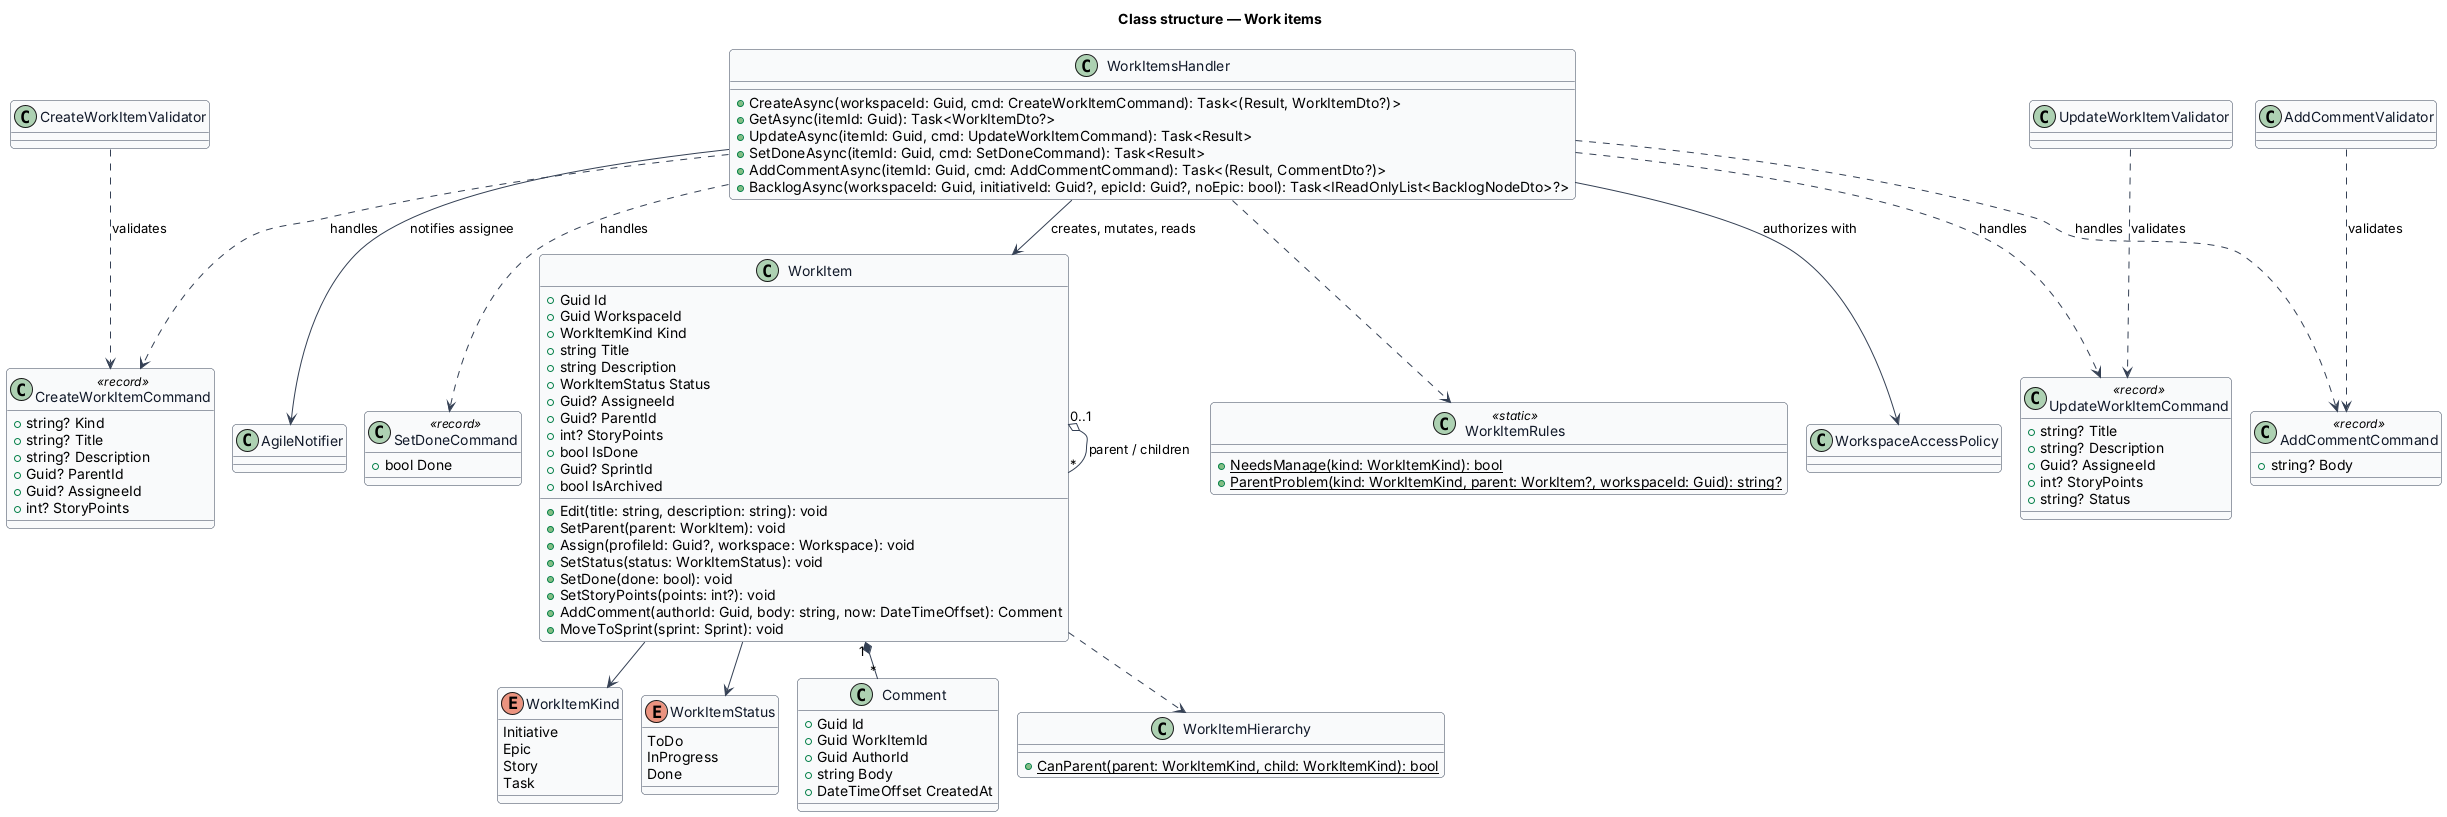

The diagram above was rendered by PlantUML. Its source (embedded in the PNG):
@startuml
!pragma layout smetana
skinparam backgroundColor #FFFFFF
skinparam shadowing false
skinparam roundcorner 8
skinparam defaultFontName Arial
skinparam ArrowColor #344054
skinparam class {
  BorderColor #344054
  FontColor #101828
  BackgroundColor #F9FAFB
}
title Class structure — Work items

enum WorkItemKind {
  Initiative
  Epic
  Story
  Task
}
enum WorkItemStatus {
  ToDo
  InProgress
  Done
}
class WorkItem {
  +Guid Id
  +Guid WorkspaceId
  +WorkItemKind Kind
  +string Title
  +string Description
  +WorkItemStatus Status
  +Guid? AssigneeId
  +Guid? ParentId
  +int? StoryPoints
  +bool IsDone
  +Guid? SprintId
  +bool IsArchived
  +Edit(title: string, description: string): void
  +SetParent(parent: WorkItem): void
  +Assign(profileId: Guid?, workspace: Workspace): void
  +SetStatus(status: WorkItemStatus): void
  +SetDone(done: bool): void
  +SetStoryPoints(points: int?): void
  +AddComment(authorId: Guid, body: string, now: DateTimeOffset): Comment
  +MoveToSprint(sprint: Sprint): void
}
class Comment {
  +Guid Id
  +Guid WorkItemId
  +Guid AuthorId
  +string Body
  +DateTimeOffset CreatedAt
}
class WorkItemHierarchy {
  +{static} CanParent(parent: WorkItemKind, child: WorkItemKind): bool
}
class CreateWorkItemCommand <<record>> {
  +string? Kind
  +string? Title
  +string? Description
  +Guid? ParentId
  +Guid? AssigneeId
  +int? StoryPoints
}
class UpdateWorkItemCommand <<record>> {
  +string? Title
  +string? Description
  +Guid? AssigneeId
  +int? StoryPoints
  +string? Status
}
class SetDoneCommand <<record>> {
  +bool Done
}
class AddCommentCommand <<record>> {
  +string? Body
}
class WorkItemsHandler {
  +CreateAsync(workspaceId: Guid, cmd: CreateWorkItemCommand): Task<(Result, WorkItemDto?)>
  +GetAsync(itemId: Guid): Task<WorkItemDto?>
  +UpdateAsync(itemId: Guid, cmd: UpdateWorkItemCommand): Task<Result>
  +SetDoneAsync(itemId: Guid, cmd: SetDoneCommand): Task<Result>
  +AddCommentAsync(itemId: Guid, cmd: AddCommentCommand): Task<(Result, CommentDto?)>
  +BacklogAsync(workspaceId: Guid, initiativeId: Guid?, epicId: Guid?, noEpic: bool): Task<IReadOnlyList<BacklogNodeDto>?>
}
class WorkItemRules <<static>> {
  +{static} NeedsManage(kind: WorkItemKind): bool
  +{static} ParentProblem(kind: WorkItemKind, parent: WorkItem?, workspaceId: Guid): string?
}
class CreateWorkItemValidator
class UpdateWorkItemValidator
class AddCommentValidator
class WorkspaceAccessPolicy
class AgileNotifier
WorkItem "1" *-- "*" Comment
WorkItem "0..1" o-- "*" WorkItem : parent / children
WorkItem --> WorkItemKind
WorkItem --> WorkItemStatus
WorkItem ..> WorkItemHierarchy
CreateWorkItemValidator ..> CreateWorkItemCommand : validates
UpdateWorkItemValidator ..> UpdateWorkItemCommand : validates
AddCommentValidator ..> AddCommentCommand : validates
WorkItemsHandler ..> CreateWorkItemCommand : handles
WorkItemsHandler ..> UpdateWorkItemCommand : handles
WorkItemsHandler ..> SetDoneCommand : handles
WorkItemsHandler ..> AddCommentCommand : handles
WorkItemsHandler ..> WorkItemRules
WorkItemsHandler --> WorkspaceAccessPolicy : authorizes with
WorkItemsHandler --> AgileNotifier : notifies assignee
WorkItemsHandler --> WorkItem : creates, mutates, reads
@enduml